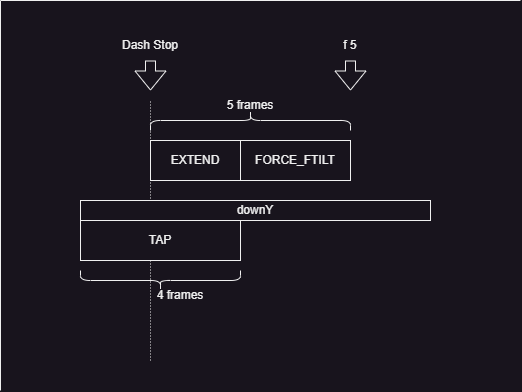

The diagram above was exported from draw.io. Its source (the exported page's mxGraphModel, read from the mxfile embedded in the PNG):
<mxGraphModel dx="864" dy="508" grid="1" gridSize="10" guides="1" tooltips="1" connect="1" arrows="1" fold="1" page="1" pageScale="1" pageWidth="827" pageHeight="1169" math="0" shadow="0">
  <root>
    <mxCell id="0" />
    <mxCell id="1" parent="0" />
    <mxCell id="SlxmjYS9UCdOZyBtt-4u-3" value="" style="endArrow=none;html=1;rounded=0;strokeWidth=1;dashed=1;dashPattern=1 2;" parent="1" edge="1">
      <mxGeometry width="50" height="50" relative="1" as="geometry">
        <mxPoint x="160" y="370" as="sourcePoint" />
        <mxPoint x="160" y="110" as="targetPoint" />
      </mxGeometry>
    </mxCell>
    <mxCell id="SlxmjYS9UCdOZyBtt-4u-11" value="" style="shape=curlyBracket;whiteSpace=wrap;html=1;rounded=1;labelPosition=left;verticalLabelPosition=middle;align=right;verticalAlign=middle;size=0.49999999999999434;rotation=90;" parent="1" vertex="1">
      <mxGeometry x="250" y="30" width="20" height="200" as="geometry" />
    </mxCell>
    <mxCell id="SlxmjYS9UCdOZyBtt-4u-12" value="5 frames" style="text;html=1;align=center;verticalAlign=middle;whiteSpace=wrap;rounded=0;" parent="1" vertex="1">
      <mxGeometry x="230" y="100" width="60" height="30" as="geometry" />
    </mxCell>
    <mxCell id="SlxmjYS9UCdOZyBtt-4u-23" value="" style="endArrow=none;html=1;rounded=0;" parent="1" edge="1">
      <mxGeometry width="50" height="50" relative="1" as="geometry">
        <mxPoint x="10" y="400" as="sourcePoint" />
        <mxPoint x="10" y="10" as="targetPoint" />
      </mxGeometry>
    </mxCell>
    <mxCell id="SlxmjYS9UCdOZyBtt-4u-24" value="" style="endArrow=none;html=1;rounded=0;" parent="1" edge="1">
      <mxGeometry width="50" height="50" relative="1" as="geometry">
        <mxPoint x="10" y="10" as="sourcePoint" />
        <mxPoint x="530" y="10" as="targetPoint" />
      </mxGeometry>
    </mxCell>
    <mxCell id="SlxmjYS9UCdOZyBtt-4u-26" value="" style="shape=flexArrow;endArrow=classic;html=1;rounded=0;" parent="1" edge="1">
      <mxGeometry width="50" height="50" relative="1" as="geometry">
        <mxPoint x="160" y="70" as="sourcePoint" />
        <mxPoint x="160" y="100" as="targetPoint" />
      </mxGeometry>
    </mxCell>
    <mxCell id="SlxmjYS9UCdOZyBtt-4u-30" value="Dash Stop" style="text;html=1;align=center;verticalAlign=middle;whiteSpace=wrap;rounded=0;" parent="1" vertex="1">
      <mxGeometry x="130" y="40" width="60" height="30" as="geometry" />
    </mxCell>
    <mxCell id="SlxmjYS9UCdOZyBtt-4u-40" value="downY" style="rounded=0;whiteSpace=wrap;html=1;" parent="1" vertex="1">
      <mxGeometry x="90" y="210" width="350" height="20" as="geometry" />
    </mxCell>
    <mxCell id="SlxmjYS9UCdOZyBtt-4u-44" value="TAP" style="rounded=0;whiteSpace=wrap;html=1;" parent="1" vertex="1">
      <mxGeometry x="90" y="230" width="160" height="40" as="geometry" />
    </mxCell>
    <mxCell id="SlxmjYS9UCdOZyBtt-4u-45" value="" style="shape=flexArrow;endArrow=classic;html=1;rounded=0;" parent="1" edge="1">
      <mxGeometry width="50" height="50" relative="1" as="geometry">
        <mxPoint x="360" y="70" as="sourcePoint" />
        <mxPoint x="360" y="100" as="targetPoint" />
      </mxGeometry>
    </mxCell>
    <mxCell id="SlxmjYS9UCdOZyBtt-4u-46" value="f 5" style="text;html=1;align=center;verticalAlign=middle;whiteSpace=wrap;rounded=0;" parent="1" vertex="1">
      <mxGeometry x="330" y="40" width="60" height="30" as="geometry" />
    </mxCell>
    <mxCell id="M4xJ9-b0rOuenIxvUEOM-3" value="" style="shape=curlyBracket;whiteSpace=wrap;html=1;rounded=1;labelPosition=left;verticalLabelPosition=middle;align=right;verticalAlign=middle;rotation=-90;size=0.5;" parent="1" vertex="1">
      <mxGeometry x="160" y="210" width="20" height="160" as="geometry" />
    </mxCell>
    <mxCell id="M4xJ9-b0rOuenIxvUEOM-4" value="4 frames" style="text;html=1;align=center;verticalAlign=middle;whiteSpace=wrap;rounded=0;" parent="1" vertex="1">
      <mxGeometry x="160" y="290" width="60" height="30" as="geometry" />
    </mxCell>
    <mxCell id="zXU6DTIfr5wS2JFQdApd-1" value="EXTEND" style="rounded=0;whiteSpace=wrap;html=1;" parent="1" vertex="1">
      <mxGeometry x="160" y="150" width="90" height="40" as="geometry" />
    </mxCell>
    <mxCell id="ncgJKDvWFcTqWgXhuiZL-1" value="FORCE_FTILT" style="rounded=0;whiteSpace=wrap;html=1;" vertex="1" parent="1">
      <mxGeometry x="250" y="150" width="110" height="40" as="geometry" />
    </mxCell>
  </root>
</mxGraphModel>